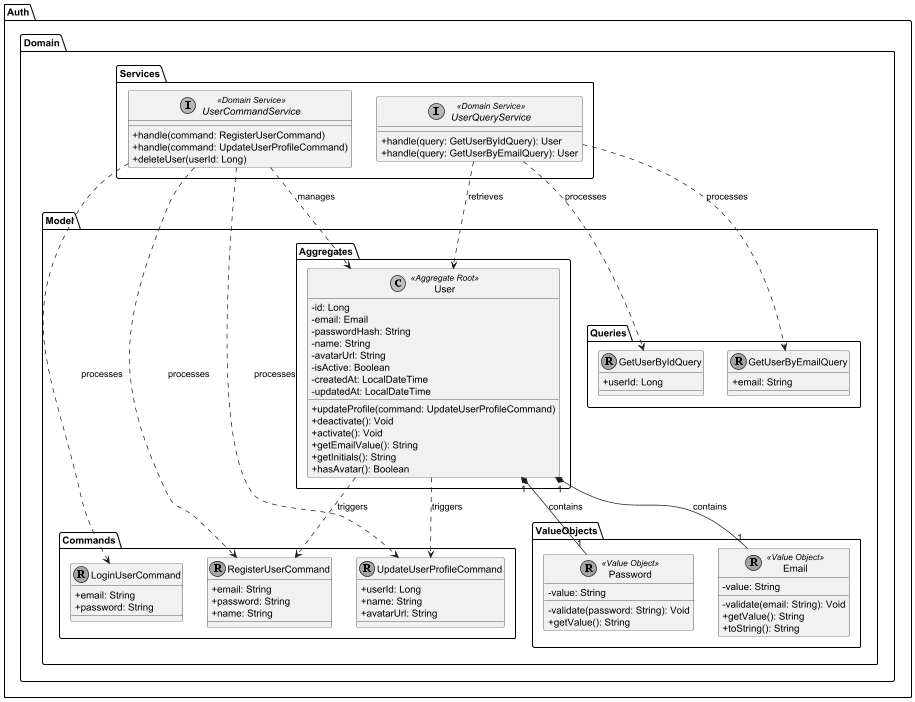

The diagram above was rendered by PlantUML. Its source (embedded in the PNG):
@startuml
skinparam classAttributeIconSize 0
skinparam monochrome true

package "Auth.Domain.Model" {

    package "Aggregates"{
        class User <<Aggregate Root>> {
                - id: Long
                - email: Email
                - passwordHash: String
                - name: String
                - avatarUrl: String
                - isActive: Boolean
                - createdAt: LocalDateTime
                - updatedAt: LocalDateTime

                + updateProfile(command: UpdateUserProfileCommand)
                + deactivate(): Void
                + activate(): Void
                + getEmailValue(): String
                + getInitials(): String
                + hasAvatar(): Boolean
        }
    }

    package "Commands" {
        record RegisterUserCommand {
            + email: String
            + password: String
            + name: String
        }
        record LoginUserCommand {
            + email: String
            + password: String
        }
        record UpdateUserProfileCommand {
            + userId: Long
            + name: String
            + avatarUrl: String
        }
    }

    package "Queries" {
        record GetUserByIdQuery {
            + userId: Long
        }
        record GetUserByEmailQuery {
            + email: String
        }
    }

    package "ValueObjects" {

        record Email <<Value Object>> {
            - value: String
            - validate(email: String): Void
            + getValue(): String
            + toString(): String
        }

        record Password <<Value Object>> {
            - value: String
            - validate(password: String): Void
            + getValue(): String
        }
    }
}

package "Auth.Domain.Services" {
    interface UserCommandService <<Domain Service>> {
        + handle(command: RegisterUserCommand)
        + handle(command: UpdateUserProfileCommand)
        + deleteUser(userId: Long)
    }

    interface UserQueryService <<Domain Service>> {
        + handle(query: GetUserByIdQuery): User
        + handle(query: GetUserByEmailQuery): User
    }
}

' Relaciones
User "1" *-- "1" Email : contains
User "1" *-- "1" Password : contains

User ..> RegisterUserCommand : triggers
User ..> UpdateUserProfileCommand : triggers

UserCommandService ..> User : manages
UserCommandService ..> RegisterUserCommand : processes
UserCommandService ..> LoginUserCommand : processes
UserCommandService ..> UpdateUserProfileCommand : processes

UserQueryService ..> User : retrieves
UserQueryService ..> GetUserByIdQuery : processes
UserQueryService ..> GetUserByEmailQuery : processes
@enduml